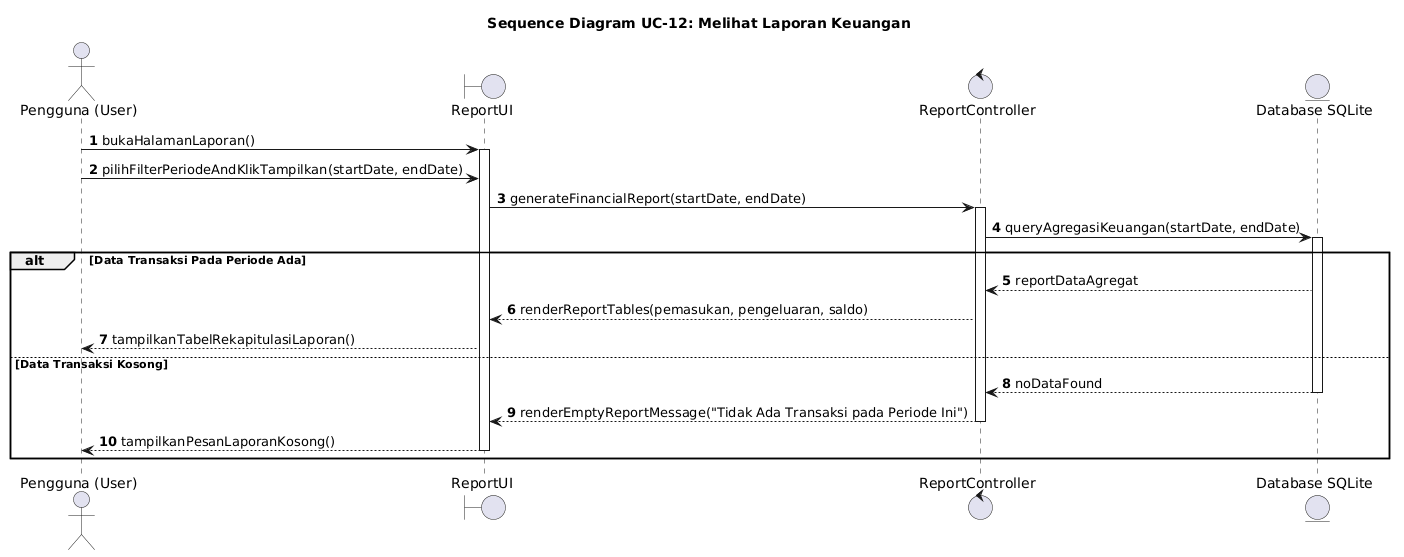

The diagram above was rendered by PlantUML. Its source (embedded in the PNG):
@startuml
autonumber
actor "Pengguna (User)" as User
boundary "ReportUI" as UI
control "ReportController" as Controller
entity "Database SQLite" as DB

title Sequence Diagram UC-12: Melihat Laporan Keuangan

User -> UI: bukaHalamanLaporan()
activate UI
User -> UI: pilihFilterPeriodeAndKlikTampilkan(startDate, endDate)
UI -> Controller: generateFinancialReport(startDate, endDate)
activate Controller

Controller -> DB: queryAgregasiKeuangan(startDate, endDate)
activate DB

alt Data Transaksi Pada Periode Ada
    DB --> Controller: reportDataAgregat
    Controller --> UI: renderReportTables(pemasukan, pengeluaran, saldo)
    UI --> User: tampilkanTabelRekapitulasiLaporan()
else Data Transaksi Kosong
    DB --> Controller: noDataFound
    deactivate DB
    Controller --> UI: renderEmptyReportMessage("Tidak Ada Transaksi pada Periode Ini")
    deactivate Controller
    UI --> User: tampilkanPesanLaporanKosong()
    deactivate UI
end
@enduml